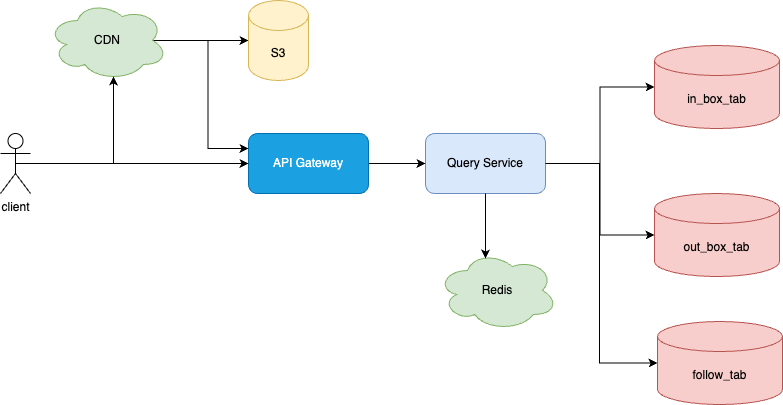

The diagram above was exported from draw.io. Its source (the exported page's mxGraphModel, read from the mxfile embedded in the PNG):
<mxGraphModel dx="787" dy="609" grid="0" gridSize="10" guides="1" tooltips="1" connect="1" arrows="1" fold="1" page="1" pageScale="1" pageWidth="2339" pageHeight="3300" math="0" shadow="0">
  <root>
    <mxCell id="0" />
    <mxCell id="1" parent="0" />
    <mxCell id="u9hsxBSazEbjutKXO7qW-1" value="Query Service" style="rounded=1;whiteSpace=wrap;html=1;fillColor=#dae8fc;strokeColor=#6c8ebf;" vertex="1" parent="1">
      <mxGeometry x="643" y="459" width="120" height="60" as="geometry" />
    </mxCell>
    <mxCell id="u9hsxBSazEbjutKXO7qW-7" style="edgeStyle=orthogonalEdgeStyle;rounded=0;orthogonalLoop=1;jettySize=auto;html=1;exitX=1;exitY=0.5;exitDx=0;exitDy=0;" edge="1" parent="1" source="u9hsxBSazEbjutKXO7qW-2" target="u9hsxBSazEbjutKXO7qW-1">
      <mxGeometry relative="1" as="geometry" />
    </mxCell>
    <mxCell id="u9hsxBSazEbjutKXO7qW-2" value="API Gateway" style="rounded=1;whiteSpace=wrap;html=1;fillColor=#1ba1e2;fontColor=#ffffff;strokeColor=#006EAF;" vertex="1" parent="1">
      <mxGeometry x="466" y="459" width="120" height="60" as="geometry" />
    </mxCell>
    <mxCell id="u9hsxBSazEbjutKXO7qW-3" value="out_box_tab" style="shape=cylinder3;whiteSpace=wrap;html=1;boundedLbl=1;backgroundOutline=1;size=15;fillColor=#f8cecc;strokeColor=#b85450;" vertex="1" parent="1">
      <mxGeometry x="872" y="519" width="125" height="83" as="geometry" />
    </mxCell>
    <mxCell id="u9hsxBSazEbjutKXO7qW-4" value="in_box_tab" style="shape=cylinder3;whiteSpace=wrap;html=1;boundedLbl=1;backgroundOutline=1;size=15;fillColor=#f8cecc;strokeColor=#b85450;" vertex="1" parent="1">
      <mxGeometry x="872" y="371" width="125" height="83" as="geometry" />
    </mxCell>
    <mxCell id="u9hsxBSazEbjutKXO7qW-5" style="edgeStyle=orthogonalEdgeStyle;rounded=0;orthogonalLoop=1;jettySize=auto;html=1;exitX=1;exitY=0.5;exitDx=0;exitDy=0;entryX=0;entryY=0.5;entryDx=0;entryDy=0;entryPerimeter=0;" edge="1" parent="1" source="u9hsxBSazEbjutKXO7qW-1" target="u9hsxBSazEbjutKXO7qW-4">
      <mxGeometry relative="1" as="geometry" />
    </mxCell>
    <mxCell id="u9hsxBSazEbjutKXO7qW-6" style="edgeStyle=orthogonalEdgeStyle;rounded=0;orthogonalLoop=1;jettySize=auto;html=1;exitX=1;exitY=0.5;exitDx=0;exitDy=0;entryX=0;entryY=0.5;entryDx=0;entryDy=0;entryPerimeter=0;" edge="1" parent="1" source="u9hsxBSazEbjutKXO7qW-1" target="u9hsxBSazEbjutKXO7qW-3">
      <mxGeometry relative="1" as="geometry" />
    </mxCell>
    <mxCell id="u9hsxBSazEbjutKXO7qW-24" style="edgeStyle=orthogonalEdgeStyle;rounded=0;orthogonalLoop=1;jettySize=auto;html=1;exitX=0.5;exitY=0.5;exitDx=0;exitDy=0;exitPerimeter=0;entryX=0;entryY=0.5;entryDx=0;entryDy=0;" edge="1" parent="1" source="u9hsxBSazEbjutKXO7qW-8" target="u9hsxBSazEbjutKXO7qW-2">
      <mxGeometry relative="1" as="geometry" />
    </mxCell>
    <mxCell id="u9hsxBSazEbjutKXO7qW-8" value="client" style="shape=umlActor;verticalLabelPosition=bottom;verticalAlign=top;html=1;outlineConnect=0;" vertex="1" parent="1">
      <mxGeometry x="218" y="459" width="30" height="60" as="geometry" />
    </mxCell>
    <mxCell id="u9hsxBSazEbjutKXO7qW-22" style="edgeStyle=orthogonalEdgeStyle;rounded=0;orthogonalLoop=1;jettySize=auto;html=1;exitX=0.875;exitY=0.5;exitDx=0;exitDy=0;exitPerimeter=0;" edge="1" parent="1" source="u9hsxBSazEbjutKXO7qW-10" target="u9hsxBSazEbjutKXO7qW-14">
      <mxGeometry relative="1" as="geometry" />
    </mxCell>
    <mxCell id="u9hsxBSazEbjutKXO7qW-25" style="edgeStyle=orthogonalEdgeStyle;rounded=0;orthogonalLoop=1;jettySize=auto;html=1;exitX=0.875;exitY=0.5;exitDx=0;exitDy=0;exitPerimeter=0;entryX=0;entryY=0.25;entryDx=0;entryDy=0;" edge="1" parent="1" source="u9hsxBSazEbjutKXO7qW-10" target="u9hsxBSazEbjutKXO7qW-2">
      <mxGeometry relative="1" as="geometry" />
    </mxCell>
    <mxCell id="u9hsxBSazEbjutKXO7qW-10" value="CDN" style="ellipse;shape=cloud;whiteSpace=wrap;html=1;fillColor=#d5e8d4;strokeColor=#82b366;" vertex="1" parent="1">
      <mxGeometry x="265" y="326" width="120" height="80" as="geometry" />
    </mxCell>
    <mxCell id="u9hsxBSazEbjutKXO7qW-14" value="S3" style="shape=cylinder3;whiteSpace=wrap;html=1;boundedLbl=1;backgroundOutline=1;size=15;fillColor=#fff2cc;strokeColor=#d6b656;" vertex="1" parent="1">
      <mxGeometry x="466" y="326" width="60" height="80" as="geometry" />
    </mxCell>
    <mxCell id="u9hsxBSazEbjutKXO7qW-16" value="Redis" style="ellipse;shape=cloud;whiteSpace=wrap;html=1;fillColor=#d5e8d4;strokeColor=#82b366;" vertex="1" parent="1">
      <mxGeometry x="655" y="576" width="120" height="80" as="geometry" />
    </mxCell>
    <mxCell id="u9hsxBSazEbjutKXO7qW-17" style="edgeStyle=orthogonalEdgeStyle;rounded=0;orthogonalLoop=1;jettySize=auto;html=1;exitX=0.5;exitY=1;exitDx=0;exitDy=0;entryX=0.4;entryY=0.1;entryDx=0;entryDy=0;entryPerimeter=0;" edge="1" parent="1" source="u9hsxBSazEbjutKXO7qW-1" target="u9hsxBSazEbjutKXO7qW-16">
      <mxGeometry relative="1" as="geometry" />
    </mxCell>
    <mxCell id="u9hsxBSazEbjutKXO7qW-20" value="follow_tab" style="shape=cylinder3;whiteSpace=wrap;html=1;boundedLbl=1;backgroundOutline=1;size=15;fillColor=#f8cecc;strokeColor=#b85450;" vertex="1" parent="1">
      <mxGeometry x="875" y="647" width="125" height="83" as="geometry" />
    </mxCell>
    <mxCell id="u9hsxBSazEbjutKXO7qW-21" style="edgeStyle=orthogonalEdgeStyle;rounded=0;orthogonalLoop=1;jettySize=auto;html=1;exitX=1;exitY=0.5;exitDx=0;exitDy=0;entryX=0;entryY=0.5;entryDx=0;entryDy=0;entryPerimeter=0;" edge="1" parent="1" source="u9hsxBSazEbjutKXO7qW-1" target="u9hsxBSazEbjutKXO7qW-20">
      <mxGeometry relative="1" as="geometry">
        <Array as="points">
          <mxPoint x="817" y="489" />
          <mxPoint x="817" y="689" />
        </Array>
      </mxGeometry>
    </mxCell>
    <mxCell id="u9hsxBSazEbjutKXO7qW-23" style="edgeStyle=orthogonalEdgeStyle;rounded=0;orthogonalLoop=1;jettySize=auto;html=1;exitX=0.5;exitY=0.5;exitDx=0;exitDy=0;exitPerimeter=0;entryX=0.55;entryY=0.95;entryDx=0;entryDy=0;entryPerimeter=0;" edge="1" parent="1" source="u9hsxBSazEbjutKXO7qW-8" target="u9hsxBSazEbjutKXO7qW-10">
      <mxGeometry relative="1" as="geometry" />
    </mxCell>
  </root>
</mxGraphModel>